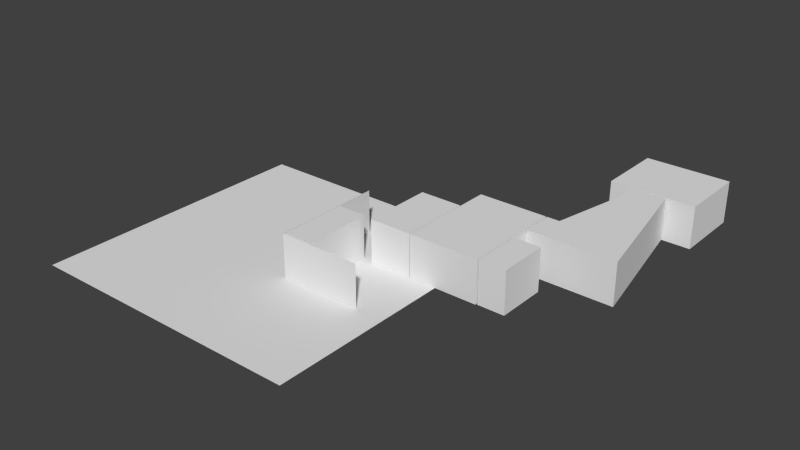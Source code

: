 # Source: 2_base.10.blend  (saved by Blender 2.69.0; exported with 4.5.12 LTS)
import bpy
from mathutils import Matrix  # noqa: F401  (used for matrix-valued properties, if any)

bpy.ops.wm.read_factory_settings(use_empty=True)
scene = bpy.context.scene
scene.name = 'Scene'

# ---- collections
col_collection_1 = bpy.data.collections.new('Collection 1'); scene.collection.children.link(col_collection_1)
col_collection_2 = bpy.data.collections.new('Collection 2'); scene.collection.children.link(col_collection_2)
col_collection_2.hide_render = True
col_collection_2.hide_viewport = True

# ---- world
world_world = bpy.data.worlds.new('World'); scene.world = world_world
world_world.color = (0.05088, 0.05088, 0.05088)
world_world.use_sun_shadow = False
world_world.sun_shadow_jitter_overblur = 0.0
world_world.cycles.sampling_method = 'MANUAL'
world_world.cycles.sample_map_resolution = 256

# ---- meshes
me_plane_003 = bpy.data.meshes.new('Plane.003')
me_plane_003.from_pydata([(1.0, -1.0, 0.0), (-1.0, -1.0, 0.0), (1.0, 1.0, 0.0), (-1.0, 1.0, 0.0)], [], [(1, 0, 2, 3)])
me_plane_003.use_remesh_preserve_volume = False
me_plane_003.use_remesh_preserve_attributes = False
me_plane_003.use_mirror_vertex_groups = False
me_plane_003.update()
me_plane_002 = bpy.data.meshes.new('Plane.002')
me_plane_002.from_pydata([(1.1, 1.0, 0.0), (1.1, -0.3, 0.0), (4.0, -0.3, 0.0), (1.1, 1.0, 3.0), (1.1, -0.3, 3.0), (4.0, -0.3, 3.0), (1.1, 0.2061, 0.0), (1.1, 0.4939, 0.0), (1.1, 0.2061, 3.0), (1.1, 0.4939, 3.0), (1.1, -0.3, 2.691), (4.0, -0.3, 2.691), (1.1, 1.0, 2.691), (1.1, 0.4939, 2.691), (1.1, 0.2061, 2.691), (1.15, 0.2061, 0.0), (1.15, 0.4939, 0.0), (1.15, 0.4939, 2.691), (1.15, 0.2061, 2.691), (2.15, 0.2061, 0.0), (2.15, 0.2061, 2.691), (2.15, 0.4939, 0.0), (2.15, 0.4939, 2.691), (1.15, 0.5167, 0.0), (1.15, 0.5167, 2.691), (2.15, 0.5167, 0.0), (2.15, 0.5167, 2.691), (1.15, -0.2833, 0.0), (1.15, -0.2833, 2.691), (2.15, -0.2833, 0.0), (2.15, -0.2833, 2.691), (1.15, 0.4939, 3.0), (1.15, 0.2061, 3.0), (2.15, 0.2061, 3.0), (2.15, 0.4939, 3.0), (1.15, 0.5167, 3.0), (2.15, 0.5167, 3.0), (1.15, -0.2833, 3.0), (2.15, -0.2833, 3.0), (4.0, 1.333, 0.0), (4.0, 1.333, 3.0), (4.0, 1.333, 2.691), (2.5, 1.333, 0.0), (2.5, 1.333, 3.0), (2.5, 1.333, 2.691), (2.5, 0.5, 0.0), (2.5, 0.5, 3.0), (2.5, 0.5, 2.691), (4.0, 0.5, 0.0), (4.0, 0.5, 3.0), (4.0, 0.5, 2.691), (6.5, 1.691, 0.0), (6.5, 1.691, 3.0), (6.5, 1.691, 2.691), (6.5, 0.5, 0.0), (6.5, 0.5, 3.0), (6.5, 0.5, 2.691), (2.5, 0.5944, 0.0), (2.5, 0.8389, 0.0), (2.5, 0.8389, 2.691), (2.5, 0.5944, 2.691), (2.5, 0.8389, 3.0), (2.5, 0.5944, 3.0), (4.0, 0.8389, 0.0), (4.0, 0.5944, 0.0), (4.0, 0.5944, 3.0), (4.0, 0.8389, 3.0), (6.5, 0.5944, 2.691), (6.5, 0.8389, 2.691), (6.5, 0.8389, 0.0), (6.5, 0.5944, 0.0), (6.5, 0.5944, 3.0), (6.5, 0.8389, 3.0), (2.5, 0.9759, 0.002369), (2.5, 1.196, 0.0), (4.0, 0.9759, 3.0), (4.0, 1.196, 3.0), (6.5, 1.333, 2.691), (6.5, 1.554, 2.691), (6.5, 1.333, 3.0), (6.5, 1.554, 3.0), (2.5, 0.9759, 2.691), (2.5, 1.196, 2.691), (2.5, 0.9759, 3.0), (2.5, 1.196, 3.0), (4.0, 0.9759, 0.0), (4.0, 1.196, 0.0), (6.5, 1.333, 0.0), (6.5, 1.554, 0.0), (6.55, 0.5944, 2.691), (6.55, 0.8389, 2.691), (6.55, 0.8389, 0.0), (6.55, 0.5944, 0.0), (6.55, 1.096, 2.691), (6.55, 1.096, 0.0), (6.55, 0.5111, 2.691), (6.55, 0.5111, 0.0), (6.55, 0.5944, 3.006), (6.55, 0.8389, 3.006), (6.55, 1.096, 3.006), (6.55, 0.5111, 3.006), (7.5, 0.8389, 0.0), (7.5, 0.5944, 0.0), (7.5, 1.096, 2.691), (7.5, 1.096, 0.0), (7.5, 0.5111, 2.691), (7.5, 0.5111, 0.0), (7.5, 0.5944, 3.006), (7.5, 0.8389, 3.006), (7.5, 1.096, 3.006), (7.5, 0.5111, 3.006), (6.55, 1.333, 2.691), (6.55, 1.554, 2.691), (6.55, 1.333, 0.0), (6.55, 1.554, 0.0), (6.55, 1.317, 2.691), (6.55, 1.317, 0.0), (6.55, 1.691, 2.691), (6.55, 1.691, 0.0), (6.55, 1.333, 3.0), (6.55, 1.554, 3.0), (6.55, 1.317, 3.0), (6.55, 1.691, 3.0), (6.773, 1.317, 2.691), (6.773, 1.317, 0.0), (6.773, 1.317, 3.0), (6.783, 1.333, 3.0), (6.916, 1.554, 3.0), (6.783, 1.333, 0.0), (6.998, 1.691, 3.0), (6.916, 1.554, 0.0), (6.998, 1.691, 2.691), (6.998, 1.691, 0.0), (9.657, 1.317, 2.691), (9.657, 1.317, 0.0), (9.657, 1.317, 3.0), (9.647, 1.333, 3.0), (9.515, 1.554, 3.0), (9.647, 1.333, 0.0), (9.432, 1.691, 3.0), (9.515, 1.554, 0.0), (9.432, 1.691, 0.0), (7.698, 2.858, 3.0), (7.698, 2.858, 2.691), (7.698, 2.858, 0.0), (8.732, 2.858, 3.0), (8.732, 2.858, 0.0), (9.432, 1.691, 2.691), (8.732, 2.858, 2.691), (9.46, 1.333, 0.0), (6.936, 1.333, 0.0), (6.926, 1.317, 0.0), (9.47, 1.317, 0.0), (9.246, 1.691, 0.0), (7.15, 1.691, 0.0), (7.068, 1.554, 0.0), (9.328, 1.554, 0.0), (9.47, 1.317, 3.0), (6.926, 1.317, 3.0), (6.936, 1.333, 3.0), (9.46, 1.333, 3.0), (9.328, 1.554, 3.0), (7.068, 1.554, 3.0), (7.15, 1.691, 3.0), (9.246, 1.691, 3.0), (9.47, 1.317, 2.691), (6.926, 1.317, 2.691), (8.546, 2.858, 0.0), (7.881, 2.858, 3.0), (8.546, 2.858, 3.0), (8.546, 2.858, 2.691), (7.881, 2.858, 2.691), (7.881, 2.858, 0.0), (8.543, 2.874, 0.0), (8.543, 2.874, 2.691), (7.881, 2.874, 2.691), (7.881, 2.874, 0.0), (7.881, 2.874, 3.0), (8.543, 2.874, 3.0), (9.729, 2.874, 0.0), (9.729, 2.874, 2.691), (9.729, 2.874, 3.0), (6.729, 2.874, 2.691), (6.729, 2.874, 0.0), (6.729, 2.874, 3.0), (8.543, 3.691, 0.0), (7.881, 3.691, 0.0), (7.881, 3.691, 3.0), (8.543, 3.691, 3.0), (9.729, 3.691, 0.0), (9.729, 3.691, 2.691), (9.729, 3.691, 3.0), (6.729, 3.691, 2.691), (6.729, 3.691, 0.0), (6.729, 3.691, 3.0), (4.04, 0.5, 3.0), (4.04, 1.691, 3.0), (4.04, 1.691, 0.0), (4.04, 0.5, 0.0), (4.04, 0.5, 2.691), (4.04, 1.691, 2.691), (4.04, 0.8389, 0.0), (4.04, 0.5944, 0.0), (4.04, 0.5944, 3.0), (4.04, 0.8389, 3.0), (4.04, 1.333, 3.0), (4.04, 1.554, 3.0), (4.04, 1.554, 0.0), (4.04, 1.333, 0.0)], [], [(10, 11, 5, 4), (14, 10, 4, 8), (12, 13, 9, 3), (13, 14, 8, 9), (1, 2, 11, 10), (6, 1, 10, 14), (0, 7, 13, 12), (14, 13, 17, 18), (6, 14, 18, 15), (13, 7, 16, 17), (30, 28, 37, 38), (19, 20, 22, 21), (21, 22, 26, 25), (17, 16, 23, 24), (23, 25, 26, 24), (28, 18, 32, 37), (20, 30, 38, 33), (15, 19, 21, 16), (25, 23, 16, 21), (27, 28, 30, 29), (19, 15, 27, 29), (20, 19, 29, 30), (15, 18, 28, 27), (32, 33, 38, 37), (34, 31, 35, 36), (31, 34, 33, 32), (24, 26, 36, 35), (17, 24, 35, 31), (26, 22, 34, 36), (22, 20, 33, 34), (18, 17, 31, 32), (40, 43, 44, 41), (39, 41, 44, 42), (57, 60, 47, 45), (60, 62, 46, 47), (202, 198, 54, 70), (206, 196, 52, 80), (46, 49, 50, 47), (45, 47, 50, 48), (64, 57, 45, 48), (65, 49, 46, 62), (67, 70, 54, 56), (71, 67, 56, 55), (198, 199, 56, 54), (199, 195, 55, 56), (200, 197, 51, 53), (196, 200, 53, 52), (73, 81, 59, 58), (58, 59, 60, 57), (81, 83, 61, 59), (59, 61, 62, 60), (208, 201, 69, 87), (201, 202, 70, 69), (195, 203, 71, 55), (203, 204, 72, 71), (85, 73, 58, 63), (63, 58, 57, 64), (75, 66, 61, 83), (66, 65, 62, 61), (77, 87, 69, 68), (79, 77, 68, 72), (72, 68, 67, 71), (204, 205, 79, 72), (205, 206, 80, 79), (42, 44, 82, 74), (74, 82, 81, 73), (44, 43, 84, 82), (82, 84, 83, 81), (197, 207, 88, 51), (207, 208, 87, 88), (39, 42, 74, 86), (86, 74, 73, 85), (40, 76, 84, 43), (76, 75, 83, 84), (53, 51, 88, 78), (52, 53, 78, 80), (80, 78, 77, 79), (70, 67, 89, 92), (68, 69, 91, 90), (69, 70, 92, 91), (67, 68, 90, 89), (90, 91, 94, 93), (92, 89, 95, 96), (95, 89, 97, 100), (90, 93, 99, 98), (89, 90, 98, 97), (99, 93, 103, 109), (95, 100, 110, 105), (100, 97, 107, 110), (98, 99, 109, 108), (97, 98, 108, 107), (92, 96, 106, 102), (96, 95, 105, 106), (94, 91, 101, 104), (93, 94, 104, 103), (91, 92, 102, 101), (103, 104, 106, 105), (107, 108, 109, 103, 105, 110), (87, 77, 111, 113), (78, 88, 114, 112), (88, 87, 113, 114), (77, 78, 112, 111), (113, 111, 115, 116), (112, 114, 118, 117), (112, 117, 122, 120), (115, 111, 119, 121), (111, 112, 120, 119), (115, 121, 125, 123), (116, 115, 123, 124), (120, 122, 129, 127), (119, 120, 127, 126), (121, 119, 126, 125), (118, 114, 130, 132), (117, 118, 132, 131), (114, 113, 128, 130), (122, 117, 131, 129), (113, 116, 124, 128), (149, 152, 134, 138), (153, 156, 140, 141), (157, 160, 136, 135), (156, 149, 138, 140), (161, 164, 139, 137), (160, 161, 137, 136), (165, 157, 135, 133), (152, 165, 133, 134), (133, 135, 136, 137, 139, 147), (147, 139, 145, 148), (163, 129, 142, 168), (153, 141, 146, 167), (129, 131, 143, 142), (131, 132, 144, 143), (141, 147, 148, 146), (134, 133, 147, 141, 140, 138), (169, 170, 148, 145), (167, 146, 148, 170), (128, 124, 151, 150), (150, 151, 152, 149), (132, 130, 155, 154), (154, 155, 156, 153), (125, 126, 159, 158), (158, 159, 160, 157), (130, 128, 150, 155), (155, 150, 149, 156), (127, 129, 163, 162), (162, 163, 164, 161), (126, 127, 162, 159), (159, 162, 161, 160), (123, 125, 158, 166), (166, 158, 157, 165), (124, 123, 166, 151), (151, 166, 165, 152), (139, 164, 169, 145), (164, 163, 168, 169), (132, 154, 172, 144), (154, 153, 167, 172), (142, 143, 171, 168), (168, 171, 170, 169), (144, 172, 171, 143), (172, 167, 173, 176), (170, 171, 175, 174), (171, 172, 176, 175), (167, 170, 174, 173), (174, 175, 177, 178), (174, 178, 181, 180), (173, 174, 180, 179), (177, 175, 182, 184), (175, 176, 183, 182), (183, 176, 186, 193), (177, 184, 194, 187), (184, 182, 192, 194), (182, 183, 193, 192), (173, 179, 189, 185), (181, 178, 188, 191), (180, 181, 191, 190), (179, 180, 190, 189), (178, 177, 187, 188), (176, 173, 185, 186), (185, 189, 190, 191, 188, 187, 194, 192, 193, 186), (198, 202, 201, 208, 207, 197, 200, 196, 206, 205, 204, 203, 195, 199), (41, 39, 86, 85, 63, 64, 48, 50, 49, 65, 66, 75, 76, 40)])
_uv = me_plane_002.uv_layers.new(name='UVMap')
_uv.uv.foreach_set('vector', [0.117, 0.1888, 0.1133, 0.1888, 0.1133, 0.1265, 0.117, 0.1265, 0.117, 0.1888, 0.117, 0.1888, 0.117, 0.1265, 0.117, 0.1265, 0.117, 0.1888, 0.117, 0.1888, 0.117, 0.1265, 0.117, 0.1265, 0.117, 0.1888, 0.117, 0.1888, 0.117, 0.1265, 0.117, 0.1265, 0.117, 0.7321, 0.1133, 0.7321, 0.1133, 0.1888, 0.117, 0.1888, 0.117, 0.7321, 0.117, 0.7321, 0.117, 0.1888, 0.117, 0.1888, 0.117, 0.7321, 0.117, 0.7321, 0.117, 0.1888, 0.117, 0.1888, 0.117, 0.1888, 0.117, 0.1888, 0.117, 0.1888, 0.117, 0.1888, 0.117, 0.7321, 0.117, 0.1888, 0.117, 0.1888, 0.117, 0.7321, 0.117, 0.1888, 0.117, 0.7321, 0.117, 0.7321, 0.117, 0.1888, 0.1157, 0.1888, 0.117, 0.1888, 0.117, 0.1265, 0.1157, 0.1265, 0.1157, 0.7321, 0.1157, 0.1888, 0.1157, 0.1888, 0.1157, 0.7321, 0.1157, 0.7321, 0.1157, 0.1888, 0.1157, 0.1888, 0.1157, 0.7321, 0.117, 0.1888, 0.117, 0.7321, 0.117, 0.7321, 0.117, 0.1888, 0.117, 0.7321, 0.1157, 0.7321, 0.1157, 0.1888, 0.117, 0.1888, 0.117, 0.1888, 0.117, 0.1888, 0.117, 0.1265, 0.117, 0.1265, 0.1157, 0.1888, 0.1157, 0.1888, 0.1157, 0.1265, 0.1157, 0.1265, 0.117, 0.9479, 0.1157, 0.9479, 0.1157, 0.9479, 0.117, 0.9479, 0.1157, 0.9479, 0.117, 0.9479, 0.117, 0.9479, 0.1157, 0.9479, 0.117, 0.7321, 0.117, 0.1888, 0.1157, 0.1888, 0.1157, 0.7321, 0.1157, 0.9479, 0.117, 0.9479, 0.117, 0.9479, 0.1157, 0.9479, 0.1157, 0.1888, 0.1157, 0.7321, 0.1157, 0.7321, 0.1157, 0.1888, 0.117, 0.7321, 0.117, 0.1888, 0.117, 0.1888, 0.117, 0.7321, 0.117, 0.1265, 0.1157, 0.1265, 0.1157, 0.1265, 0.117, 0.1265, 0.1157, 0.1265, 0.117, 0.1265, 0.117, 0.1265, 0.1157, 0.1265, 0.117, 0.1265, 0.1157, 0.1265, 0.1157, 0.1265, 0.117, 0.1265, 0.117, 0.1888, 0.1157, 0.1888, 0.1157, 0.1265, 0.117, 0.1265, 0.117, 0.1888, 0.117, 0.1888, 0.117, 0.1265, 0.117, 0.1265, 0.1157, 0.1888, 0.1157, 0.1888, 0.1157, 0.1265, 0.1157, 0.1265, 0.1157, 0.1888, 0.1157, 0.1888, 0.1157, 0.1265, 0.1157, 0.1265, 0.117, 0.1888, 0.117, 0.1888, 0.117, 0.1265, 0.117, 0.1265, 0.1133, 0.1265, 0.1152, 0.1265, 0.1152, 0.1888, 0.1133, 0.1888, 0.1133, 0.7321, 0.1133, 0.1888, 0.1152, 0.1888, 0.1152, 0.7321, 0.1152, 0.7321, 0.1152, 0.1888, 0.1152, 0.1888, 0.1152, 0.7321, 0.1152, 0.1888, 0.1152, 0.1265, 0.1152, 0.1265, 0.1152, 0.1888, 0.1133, 0.9479, 0.1133, 0.9479, 0.1101, 0.9479, 0.1101, 0.9479, 0.1133, 0.1265, 0.1133, 0.1265, 0.1101, 0.1265, 0.1101, 0.1265, 0.1152, 0.1265, 0.1133, 0.1265, 0.1133, 0.1888, 0.1152, 0.1888, 0.1152, 0.7321, 0.1152, 0.1888, 0.1133, 0.1888, 0.1133, 0.7321, 0.1133, 0.9479, 0.1152, 0.9479, 0.1152, 0.9479, 0.1133, 0.9479, 0.1133, 0.1265, 0.1133, 0.1265, 0.1152, 0.1265, 0.1152, 0.1265, 0.1101, 0.1888, 0.1101, 0.7321, 0.1101, 0.7321, 0.1101, 0.1888, 0.1101, 0.1265, 0.1101, 0.1888, 0.1101, 0.1888, 0.1101, 0.1265, 0.1133, 0.7321, 0.1133, 0.1888, 0.1101, 0.1888, 0.1101, 0.7321, 0.1133, 0.1888, 0.1133, 0.1265, 0.1101, 0.1265, 0.1101, 0.1888, 0.1133, 0.1888, 0.1133, 0.7321, 0.1101, 0.7321, 0.1101, 0.1888, 0.1133, 0.1265, 0.1133, 0.1888, 0.1101, 0.1888, 0.1101, 0.1265, 0.1152, 0.7317, 0.1152, 0.1888, 0.1152, 0.1888, 0.1152, 0.7321, 0.1152, 0.7321, 0.1152, 0.1888, 0.1152, 0.1888, 0.1152, 0.7321, 0.1152, 0.1888, 0.1152, 0.1265, 0.1152, 0.1265, 0.1152, 0.1888, 0.1152, 0.1888, 0.1152, 0.1265, 0.1152, 0.1265, 0.1152, 0.1888, 0.1133, 0.9479, 0.1133, 0.9479, 0.1101, 0.9479, 0.1101, 0.9479, 0.1133, 0.9479, 0.1133, 0.9479, 0.1101, 0.9479, 0.1101, 0.9479, 0.1133, 0.1265, 0.1133, 0.1265, 0.1101, 0.1265, 0.1101, 0.1265, 0.1133, 0.1265, 0.1133, 0.1265, 0.1101, 0.1265, 0.1101, 0.1265, 0.1133, 0.9479, 0.1152, 0.9474, 0.1152, 0.9479, 0.1133, 0.9479, 0.1133, 0.9479, 0.1152, 0.9479, 0.1152, 0.9479, 0.1133, 0.9479, 0.1133, 0.1265, 0.1133, 0.1265, 0.1152, 0.1265, 0.1152, 0.1265, 0.1133, 0.1265, 0.1133, 0.1265, 0.1152, 0.1265, 0.1152, 0.1265, 0.1101, 0.1888, 0.1101, 0.7321, 0.1101, 0.7321, 0.1101, 0.1888, 0.1101, 0.1265, 0.1101, 0.1888, 0.1101, 0.1888, 0.1101, 0.1265, 0.1101, 0.1265, 0.1101, 0.1888, 0.1101, 0.1888, 0.1101, 0.1265, 0.1133, 0.1265, 0.1133, 0.1265, 0.1101, 0.1265, 0.1101, 0.1265, 0.1133, 0.1265, 0.1133, 0.1265, 0.1101, 0.1265, 0.1101, 0.1265, 0.1152, 0.7321, 0.1152, 0.1888, 0.1152, 0.1888, 0.1152, 0.7321, 0.1152, 0.7321, 0.1152, 0.1888, 0.1152, 0.1888, 0.1152, 0.7317, 0.1152, 0.1888, 0.1152, 0.1265, 0.1152, 0.1265, 0.1152, 0.1888, 0.1152, 0.1888, 0.1152, 0.1265, 0.1152, 0.1265, 0.1152, 0.1888, 0.1133, 0.9479, 0.1133, 0.9479, 0.1101, 0.9479, 0.1101, 0.9479, 0.1133, 0.9479, 0.1133, 0.9479, 0.1101, 0.9479, 0.1101, 0.9479, 0.1133, 0.9479, 0.1152, 0.9479, 0.1152, 0.9479, 0.1133, 0.9479, 0.1133, 0.9479, 0.1152, 0.9479, 0.1152, 0.9474, 0.1133, 0.9479, 0.1133, 0.1265, 0.1133, 0.1265, 0.1152, 0.1265, 0.1152, 0.1265, 0.1133, 0.1265, 0.1133, 0.1265, 0.1152, 0.1265, 0.1152, 0.1265, 0.1101, 0.1888, 0.1101, 0.7321, 0.1101, 0.7321, 0.1101, 0.1888, 0.1101, 0.1265, 0.1101, 0.1888, 0.1101, 0.1888, 0.1101, 0.1265, 0.1101, 0.1265, 0.1101, 0.1888, 0.1101, 0.1888, 0.1101, 0.1265, 0.1101, 0.7321, 0.1101, 0.1888, 0.1101, 0.1888, 0.1101, 0.7321, 0.1101, 0.1888, 0.1101, 0.7321, 0.1101, 0.7321, 0.1101, 0.1888, 0.1101, 0.9479, 0.1101, 0.9479, 0.1101, 0.9479, 0.1101, 0.9479, 0.1101, 0.1888, 0.1101, 0.1888, 0.1101, 0.1888, 0.1101, 0.1888, 0.1101, 0.1888, 0.1101, 0.7321, 0.1101, 0.7321, 0.1101, 0.1888, 0.1101, 0.7321, 0.1101, 0.1888, 0.1101, 0.1888, 0.1101, 0.7321, 0.1101, 0.1888, 0.1101, 0.1888, 0.1101, 0.1253, 0.1101, 0.1253, 0.1101, 0.1888, 0.1101, 0.1888, 0.1101, 0.1253, 0.1101, 0.1253, 0.1101, 0.1888, 0.1101, 0.1888, 0.1101, 0.1253, 0.1101, 0.1253, 0.1101, 0.1253, 0.1101, 0.1888, 0.1089, 0.1888, 0.1089, 0.1253, 0.1101, 0.1888, 0.1101, 0.1253, 0.1089, 0.1253, 0.1089, 0.1888, 0.1101, 0.1253, 0.1101, 0.1253, 0.1089, 0.1253, 0.1089, 0.1253, 0.1101, 0.1253, 0.1101, 0.1253, 0.1089, 0.1253, 0.1089, 0.1253, 0.1101, 0.1253, 0.1101, 0.1253, 0.1089, 0.1253, 0.1089, 0.1253, 0.1101, 0.9479, 0.1101, 0.9479, 0.1089, 0.9479, 0.1089, 0.9479, 0.1101, 0.7321, 0.1101, 0.1888, 0.1089, 0.1888, 0.1089, 0.7321, 0.1101, 0.9479, 0.1101, 0.9479, 0.1089, 0.9479, 0.1089, 0.9479, 0.1101, 0.1888, 0.1101, 0.7321, 0.1089, 0.7321, 0.1089, 0.1888, 0.1101, 0.9479, 0.1101, 0.9479, 0.1089, 0.9479, 0.1089, 0.9479, 0.1089, 0.1888, 0.1089, 0.7321, 0.1089, 0.7321, 0.1089, 0.1888, 0.1089, 0.1253, 0.1089, 0.1253, 0.1089, 0.1253, 0.1089, 0.1888, 0.1089, 0.1888, 0.1089, 0.1253, 0.1101, 0.7321, 0.1101, 0.1888, 0.1101, 0.1888, 0.1101, 0.7321, 0.1101, 0.1888, 0.1101, 0.7321, 0.1101, 0.7321, 0.1101, 0.1888, 0.1101, 0.9479, 0.1101, 0.9479, 0.1101, 0.9479, 0.1101, 0.9479, 0.1101, 0.1888, 0.1101, 0.1888, 0.1101, 0.1888, 0.1101, 0.1888, 0.1101, 0.7321, 0.1101, 0.1888, 0.1101, 0.1888, 0.1101, 0.7321, 0.1101, 0.1888, 0.1101, 0.7321, 0.1101, 0.7321, 0.1101, 0.1888, 0.1101, 0.1888, 0.1101, 0.1888, 0.1101, 0.1265, 0.1101, 0.1265, 0.1101, 0.1888, 0.1101, 0.1888, 0.1101, 0.1265, 0.1101, 0.1265, 0.1101, 0.1888, 0.1101, 0.1888, 0.1101, 0.1265, 0.1101, 0.1265, 0.1101, 0.1888, 0.1101, 0.1265, 0.1098, 0.1265, 0.1098, 0.1888, 0.1101, 0.7321, 0.1101, 0.1888, 0.1098, 0.1888, 0.1098, 0.7321, 0.1101, 0.1265, 0.1101, 0.1265, 0.1095, 0.1265, 0.1096, 0.1265, 0.1101, 0.1265, 0.1101, 0.1265, 0.1096, 0.1265, 0.1098, 0.1265, 0.1101, 0.1265, 0.1101, 0.1265, 0.1098, 0.1265, 0.1098, 0.1265, 0.1101, 0.9479, 0.1101, 0.9479, 0.1096, 0.9479, 0.1095, 0.9479, 0.1101, 0.1888, 0.1101, 0.7321, 0.1095, 0.7321, 0.1095, 0.1888, 0.1101, 0.9479, 0.1101, 0.9479, 0.1098, 0.9479, 0.1096, 0.9479, 0.1101, 0.1265, 0.1101, 0.1888, 0.1095, 0.1888, 0.1095, 0.1265, 0.1101, 0.9479, 0.1101, 0.9479, 0.1098, 0.9479, 0.1098, 0.9479, 0.1064, 0.9479, 0.1064, 0.9479, 0.1061, 0.9479, 0.1061, 0.9479, 0.1066, 0.9479, 0.1065, 0.9479, 0.1063, 0.9479, 0.1064, 0.9479, 0.1064, 0.1265, 0.1064, 0.1265, 0.1061, 0.1265, 0.1061, 0.1265, 0.1065, 0.9479, 0.1064, 0.9479, 0.1061, 0.9479, 0.1063, 0.9479, 0.1065, 0.1265, 0.1066, 0.1265, 0.1064, 0.1265, 0.1063, 0.1265, 0.1064, 0.1265, 0.1065, 0.1265, 0.1063, 0.1265, 0.1061, 0.1265, 0.1064, 0.1888, 0.1064, 0.1265, 0.1061, 0.1265, 0.1061, 0.1888, 0.1064, 0.7321, 0.1064, 0.1888, 0.1061, 0.1888, 0.1061, 0.7321, 0.1061, 0.1888, 0.1061, 0.1265, 0.1061, 0.1265, 0.1063, 0.1265, 0.1064, 0.1265, 0.1064, 0.1888, 0.1064, 0.1888, 0.1064, 0.1265, 0.1073, 0.1265, 0.1073, 0.1888, 0.1093, 0.1265, 0.1095, 0.1265, 0.1086, 0.1265, 0.1084, 0.1265, 0.1066, 0.9479, 0.1064, 0.9479, 0.1073, 0.9479, 0.1075, 0.9479, 0.1095, 0.1265, 0.1095, 0.1888, 0.1086, 0.1888, 0.1086, 0.1265, 0.1095, 0.1888, 0.1095, 0.7321, 0.1086, 0.7321, 0.1086, 0.1888, 0.1064, 0.7321, 0.1064, 0.1888, 0.1073, 0.1888, 0.1073, 0.7321, 0.1061, 0.7321, 0.1061, 0.1888, 0.1064, 0.1888, 0.1064, 0.7321, 0.1063, 0.7321, 0.1061, 0.7321, 0.1075, 0.1265, 0.1075, 0.1888, 0.1073, 0.1888, 0.1073, 0.1265, 0.1075, 0.7321, 0.1073, 0.7321, 0.1073, 0.1888, 0.1075, 0.1888, 0.1098, 0.9479, 0.1098, 0.9479, 0.1096, 0.9479, 0.1096, 0.9479, 0.1096, 0.9479, 0.1096, 0.9479, 0.1064, 0.9479, 0.1064, 0.9479, 0.1095, 0.9479, 0.1096, 0.9479, 0.1094, 0.9479, 0.1093, 0.9479, 0.1093, 0.9479, 0.1094, 0.9479, 0.1065, 0.9479, 0.1066, 0.9479, 0.1098, 0.1265, 0.1098, 0.1265, 0.1096, 0.1265, 0.1096, 0.1265, 0.1096, 0.1265, 0.1096, 0.1265, 0.1064, 0.1265, 0.1064, 0.1265, 0.1096, 0.9479, 0.1098, 0.9479, 0.1096, 0.9479, 0.1094, 0.9479, 0.1094, 0.9479, 0.1096, 0.9479, 0.1064, 0.9479, 0.1065, 0.9479, 0.1096, 0.1265, 0.1095, 0.1265, 0.1093, 0.1265, 0.1094, 0.1265, 0.1094, 0.1265, 0.1093, 0.1265, 0.1066, 0.1265, 0.1065, 0.1265, 0.1098, 0.1265, 0.1096, 0.1265, 0.1094, 0.1265, 0.1096, 0.1265, 0.1096, 0.1265, 0.1094, 0.1265, 0.1065, 0.1265, 0.1064, 0.1265, 0.1098, 0.1888, 0.1098, 0.1265, 0.1096, 0.1265, 0.1096, 0.1888, 0.1096, 0.1888, 0.1096, 0.1265, 0.1064, 0.1265, 0.1064, 0.1888, 0.1098, 0.7321, 0.1098, 0.1888, 0.1096, 0.1888, 0.1096, 0.7321, 0.1096, 0.7321, 0.1096, 0.1888, 0.1064, 0.1888, 0.1064, 0.7321, 0.1064, 0.1265, 0.1066, 0.1265, 0.1075, 0.1265, 0.1073, 0.1265, 0.1066, 0.1265, 0.1093, 0.1265, 0.1084, 0.1265, 0.1075, 0.1265, 0.1095, 0.9479, 0.1093, 0.9479, 0.1084, 0.9479, 0.1086, 0.9479, 0.1093, 0.9479, 0.1066, 0.9479, 0.1075, 0.9479, 0.1084, 0.9479, 0.1086, 0.1265, 0.1086, 0.1888, 0.1084, 0.1888, 0.1084, 0.1265, 0.1084, 0.1265, 0.1084, 0.1888, 0.1075, 0.1888, 0.1075, 0.1265, 0.1086, 0.7321, 0.1084, 0.7321, 0.1084, 0.1888, 0.1086, 0.1888, 0.1084, 0.9479, 0.1075, 0.9479, 0.1075, 0.9479, 0.1084, 0.9479, 0.1075, 0.1888, 0.1084, 0.1888, 0.1084, 0.1888, 0.1075, 0.1888, 0.1084, 0.1888, 0.1084, 0.7321, 0.1084, 0.7321, 0.1084, 0.1888, 0.1075, 0.7321, 0.1075, 0.1888, 0.1075, 0.1888, 0.1075, 0.7321, 0.1075, 0.1888, 0.1084, 0.1888, 0.1084, 0.1265, 0.1075, 0.1265, 0.1075, 0.1888, 0.1075, 0.1265, 0.106, 0.1265, 0.106, 0.1888, 0.1075, 0.7321, 0.1075, 0.1888, 0.106, 0.1888, 0.106, 0.7321, 0.1084, 0.1265, 0.1084, 0.1888, 0.1099, 0.1888, 0.1099, 0.1265, 0.1084, 0.1888, 0.1084, 0.7321, 0.1099, 0.7321, 0.1099, 0.1888, 0.1099, 0.9479, 0.1084, 0.9479, 0.1084, 0.9479, 0.1099, 0.9479, 0.1084, 0.1265, 0.1099, 0.1265, 0.1099, 0.1265, 0.1084, 0.1265, 0.1099, 0.1265, 0.1099, 0.1888, 0.1099, 0.1888, 0.1099, 0.1265, 0.1099, 0.1888, 0.1099, 0.7321, 0.1099, 0.7321, 0.1099, 0.1888, 0.1075, 0.9479, 0.106, 0.9479, 0.106, 0.9479, 0.1075, 0.9479, 0.106, 0.1265, 0.1075, 0.1265, 0.1075, 0.1265, 0.106, 0.1265, 0.106, 0.1888, 0.106, 0.1265, 0.106, 0.1265, 0.106, 0.1888, 0.106, 0.7321, 0.106, 0.1888, 0.106, 0.1888, 0.106, 0.7321, 0.1075, 0.1265, 0.1084, 0.1265, 0.1084, 0.1265, 0.1075, 0.1265, 0.1084, 0.9479, 0.1075, 0.9479, 0.1075, 0.9479, 0.1084, 0.9479, 0.1075, 0.7321, 0.106, 0.7321, 0.106, 0.1888, 0.106, 0.1265, 0.1075, 0.1265, 0.1084, 0.1265, 0.1099, 0.1265, 0.1099, 0.1888, 0.1099, 0.7321, 0.1084, 0.7321, 0.1133, 0.7321, 0.1133, 0.7321, 0.1133, 0.7321, 0.1133, 0.7321, 0.1133, 0.7321, 0.1133, 0.7321, 0.1133, 0.1888, 0.1133, 0.1265, 0.1133, 0.1265, 0.1133, 0.1265, 0.1133, 0.1265, 0.1133, 0.1265, 0.1133, 0.1265, 0.1133, 0.1888, 0.1133, 0.1888, 0.1133, 0.7321, 0.1133, 0.7321, 0.1133, 0.7321, 0.1133, 0.7321, 0.1133, 0.7321, 0.1133, 0.7321, 0.1133, 0.1888, 0.1133, 0.1265, 0.1133, 0.1265, 0.1133, 0.1265, 0.1133, 0.1265, 0.1133, 0.1265, 0.1133, 0.1265])
me_plane_002.use_remesh_preserve_volume = False
me_plane_002.use_remesh_preserve_attributes = False
me_plane_002.use_mirror_vertex_groups = False
me_plane_002.update()
me_plane_001 = bpy.data.meshes.new('Plane.001')
me_plane_001.from_pydata([(1.0, -1.0, 0.0), (-1.0, -1.0, 0.0), (1.0, 1.0, 0.0), (-1.0, 1.0, 0.0), (-1.0, -0.3333, 0.0), (1.0, -0.3333, 0.0), (4.0, -1.0, 0.0), (4.0, -0.3333, 0.0)], [], [(4, 5, 2, 3), (1, 0, 5, 4), (5, 0, 6, 7)])
me_plane_001.use_remesh_preserve_volume = False
me_plane_001.use_remesh_preserve_attributes = False
me_plane_001.use_mirror_vertex_groups = False
me_plane_001.update()
me_cube = bpy.data.meshes.new('Cube')
me_cube.from_pydata([(-0.2036, -0.2054, -0.4116), (-0.2036, 0.3895, -0.4116), (0.3738, 0.3895, -0.4116), (0.3738, -0.2054, -0.4116), (-0.2036, -0.2054, 0.6076), (-0.2036, 0.3895, 0.6076), (0.3738, 0.3895, 0.6076), (0.3738, -0.2054, 0.6076)], [], [(4, 0, 1, 5), (5, 1, 2, 6), (6, 2, 3, 7), (7, 3, 0, 4), (0, 3, 2, 1), (7, 4, 5, 6)])
_uv = me_cube.uv_layers.new(name='UVMap')
_uv.uv.foreach_set('vector', [0.08958, 0.8064, 0.08958, 0.3936, 0.08958, 0.3936, 0.08958, 0.8064, 0.08958, 0.8064, 0.08958, 0.3936, 0.06641, 0.3936, 0.06641, 0.8064, 0.06641, 0.8064, 0.06641, 0.3936, 0.06641, 0.3936, 0.06641, 0.8064, 0.06641, 0.8064, 0.06641, 0.3936, 0.08958, 0.3936, 0.08958, 0.8064, 0.08958, 0.3936, 0.06641, 0.3936, 0.06641, 0.3936, 0.08958, 0.3936, 0.06641, 0.8064, 0.08958, 0.8064, 0.08958, 0.8064, 0.06641, 0.8064])
me_cube.use_remesh_preserve_volume = False
me_cube.use_remesh_preserve_attributes = False
me_cube.use_mirror_vertex_groups = False
me_cube.update()

# ---- objects
ob_base = bpy.data.objects.new('base', me_plane_003)
ob_house = bpy.data.objects.new('house', me_plane_002)
ob_house_ground = bpy.data.objects.new('house ground', me_plane_001)
ob_cube = bpy.data.objects.new('Cube', me_cube)

# ---- transforms, parenting, visibility, modifiers, constraints
ob_base.location = (0.0, 0.0, -0.006394)
ob_base.scale = (10.0, 10.0, 1.0)
ob_base.lineart.crease_threshold = 0.0
ob_house.location = (0.0, 0.0, 0.0)
ob_house.scale = (2.0, 6.0, 1.0)
ob_house.lineart.crease_threshold = 0.0
ob_house_ground.location = (0.0, 0.0, 0.0)
ob_house_ground.scale = (2.0, 6.0, 1.0)
ob_house_ground.lineart.crease_threshold = 0.0
ob_cube.location = (0.0, 0.0, 0.0)
ob_cube.scale = (62.25, 62.25, 62.25)
ob_cube.lineart.crease_threshold = 0.0

# ---- collection membership
col_collection_1.objects.link(ob_base)
col_collection_1.objects.link(ob_house)
col_collection_1.objects.link(ob_house_ground)
col_collection_2.objects.link(ob_cube)

# ---- scene / render settings (as saved in the file)
scene.frame_start = 1; scene.frame_end = 250; scene.frame_set(240)
scene.render.engine = 'BLENDER_EEVEE_NEXT'
scene.render.image_settings.color_mode = 'RGB'
scene.render.image_settings.compression = 90
scene.render.resolution_percentage = 50
scene.render.dither_intensity = 0.0
scene.cycles.use_denoising = False
scene.cycles.samples = 10
scene.cycles.sampling_pattern = 'TABULATED_SOBOL'
scene.cycles.light_sampling_threshold = 0.0
scene.cycles.use_adaptive_sampling = False
scene.cycles.use_light_tree = False
scene.cycles.blur_glossy = 0.0
scene.cycles.volume_bounces = 1
scene.cycles.pixel_filter_type = 'GAUSSIAN'
scene.cycles.sample_clamp_indirect = 0.0
scene.view_settings.view_transform = 'Standard'
bpy.context.view_layer.update()

# ---- added for rendering (the .blend has no active camera and no usable light): camera, sun
cam_auto = bpy.data.cameras.new('AutoCamera')
cam_auto.lens = 50.0
cam_auto.sensor_width = 36.0
cam_auto.clip_end = 1000.0
ob_auto_camera = bpy.data.objects.new('AutoCamera', cam_auto)
scene.collection.objects.link(ob_auto_camera)
ob_auto_camera.location = (45.1947, -42.4858, 33.6694)
ob_auto_camera.rotation_euler = (1.09748, -7.21219e-08, 0.694738)
scene.camera = ob_auto_camera
light_auto_sun = bpy.data.lights.new('AutoSun', 'SUN')
light_auto_sun.energy = 3.0
light_auto_sun.angle = 0.0523599
ob_auto_sun = bpy.data.objects.new('AutoSun', light_auto_sun)
scene.collection.objects.link(ob_auto_sun)
ob_auto_sun.rotation_euler = (0.872665, 0.174533, 0.523599)
bpy.context.view_layer.update()
